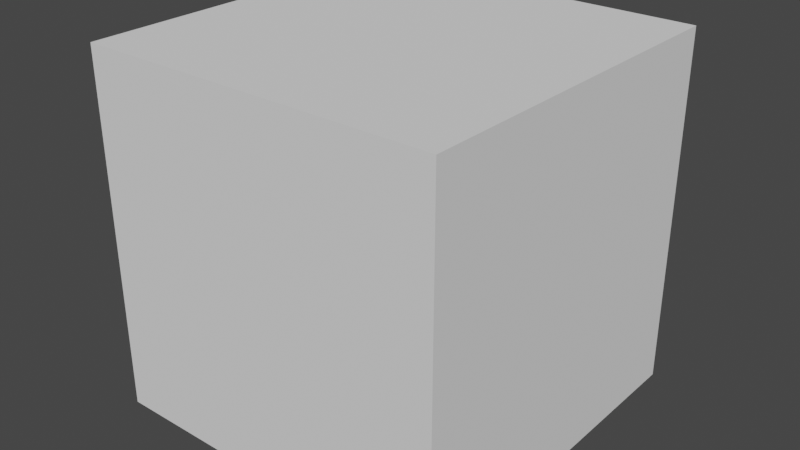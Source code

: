 # Source: solid_objs.blend  (saved by Blender 3.4.6; exported with 4.5.12 LTS)
import bpy
from mathutils import Matrix  # noqa: F401  (used for matrix-valued properties, if any)

bpy.ops.wm.read_factory_settings(use_empty=True)
scene = bpy.context.scene
scene.name = 'Scene'

# ---- collections
col_collection = bpy.data.collections.new('Collection'); scene.collection.children.link(col_collection)

# ---- world
world_world = bpy.data.worlds.new('World'); scene.world = world_world
world_world.use_nodes = True; world_world.node_tree.nodes.clear()
_N = world_world.node_tree.nodes; _L = world_world.node_tree.links
n0 = _N.new('ShaderNodeOutputWorld'); n0.name = 'World Output'; n0.location = (300, 300)
n1 = _N.new('ShaderNodeBackground'); n1.name = 'Background'; n1.location = (10, 300)
n1.inputs[0].default_value = (0.05088, 0.05088, 0.05088, 1.0)
_L.new(n1.outputs[0], n0.inputs[0])
n0.is_active_output = True
world_world.color = (0.05088, 0.05088, 0.05088)
world_world.use_sun_shadow = False
world_world.sun_shadow_jitter_overblur = 0.0

# ---- meshes
me_pyramid = bpy.data.meshes.new('Pyramid')
me_pyramid.from_pydata([(-1.0, -1.0, -1.0), (0.0, 0.0, 1.0), (-1.0, 1.0, -1.0), (1.0, -1.0, -1.0), (1.0, 1.0, -1.0)], [], [(0, 1, 2), (2, 1, 4), (4, 1, 3), (3, 1, 0), (2, 4, 3, 0)])
_uv = me_pyramid.uv_layers.new(name='UVMap')
_uv.uv.foreach_set('vector', [0.375, 0.0, 0.625, 0.25, 0.375, 0.25, 0.375, 0.25, 0.625, 0.5, 0.375, 0.5, 0.375, 0.5, 0.625, 0.75, 0.375, 0.75, 0.375, 0.75, 0.625, 1.0, 0.375, 1.0, 0.125, 0.5, 0.375, 0.5, 0.375, 0.75, 0.125, 0.75])
me_pyramid.update()
me_quad = bpy.data.meshes.new('Quad')
me_quad.from_pydata([(-1.0, -1.0, 0.0), (1.0, -1.0, 0.0), (-1.0, 1.0, 0.0), (1.0, 1.0, 0.0)], [], [(0, 1, 3, 2)])
_uv = me_quad.uv_layers.new(name='UVMap')
_uv.uv.foreach_set('vector', [0.0, 0.0, 1.0, 0.0, 1.0, 1.0, 0.0, 1.0])
me_quad.update()
me_cube = bpy.data.meshes.new('Cube')
me_cube.from_pydata([(-1.0, -1.0, -1.0), (-1.0, -1.0, 1.0), (-1.0, 1.0, -1.0), (-1.0, 1.0, 1.0), (1.0, -1.0, -1.0), (1.0, -1.0, 1.0), (1.0, 1.0, -1.0), (1.0, 1.0, 1.0)], [], [(0, 1, 3, 2), (2, 3, 7, 6), (6, 7, 5, 4), (4, 5, 1, 0), (2, 6, 4, 0), (7, 3, 1, 5)])
_uv = me_cube.uv_layers.new(name='UVMap')
_uv.uv.foreach_set('vector', [0.375, 0.0, 0.625, 0.0, 0.625, 0.25, 0.375, 0.25, 0.375, 0.25, 0.625, 0.25, 0.625, 0.5, 0.375, 0.5, 0.375, 0.5, 0.625, 0.5, 0.625, 0.75, 0.375, 0.75, 0.375, 0.75, 0.625, 0.75, 0.625, 1.0, 0.375, 1.0, 0.125, 0.5, 0.375, 0.5, 0.375, 0.75, 0.125, 0.75, 0.625, 0.5, 0.875, 0.5, 0.875, 0.75, 0.625, 0.75])
me_cube.update()

# ---- objects
ob_pyramid = bpy.data.objects.new('Pyramid', me_pyramid)
ob_quad = bpy.data.objects.new('Quad', me_quad)
ob_cube = bpy.data.objects.new('Cube', me_cube)

# ---- transforms, parenting, visibility, modifiers, constraints
ob_pyramid.location = (0.0, 0.0, 0.0)
ob_quad.location = (0.0, 0.0, 0.0)
ob_cube.location = (0.0, 0.0, 0.0)

# ---- collection membership
scene.collection.objects.link(ob_pyramid)
scene.collection.objects.link(ob_quad)
col_collection.objects.link(ob_cube)

# ---- scene / render settings (as saved in the file)
scene.frame_start = 1; scene.frame_end = 250; scene.frame_set(71)
scene.render.engine = 'BLENDER_EEVEE_NEXT'
scene.cycles.sampling_pattern = 'TABULATED_SOBOL'
scene.cycles.use_light_tree = False
scene.view_settings.view_transform = 'Filmic'
bpy.context.view_layer.update()

# ---- added for rendering (the .blend has no active camera and no usable light): camera, sun
cam_auto = bpy.data.cameras.new('AutoCamera')
cam_auto.lens = 50.0
cam_auto.sensor_width = 36.0
cam_auto.clip_end = 1000.0
ob_auto_camera = bpy.data.objects.new('AutoCamera', cam_auto)
scene.collection.objects.link(ob_auto_camera)
ob_auto_camera.location = (3.20507, -3.84609, 2.56406)
ob_auto_camera.rotation_euler = (1.09748, -7.21219e-08, 0.694738)
scene.camera = ob_auto_camera
light_auto_sun = bpy.data.lights.new('AutoSun', 'SUN')
light_auto_sun.energy = 3.0
light_auto_sun.angle = 0.0523599
ob_auto_sun = bpy.data.objects.new('AutoSun', light_auto_sun)
scene.collection.objects.link(ob_auto_sun)
ob_auto_sun.rotation_euler = (0.872665, 0.174533, 0.523599)
bpy.context.view_layer.update()
